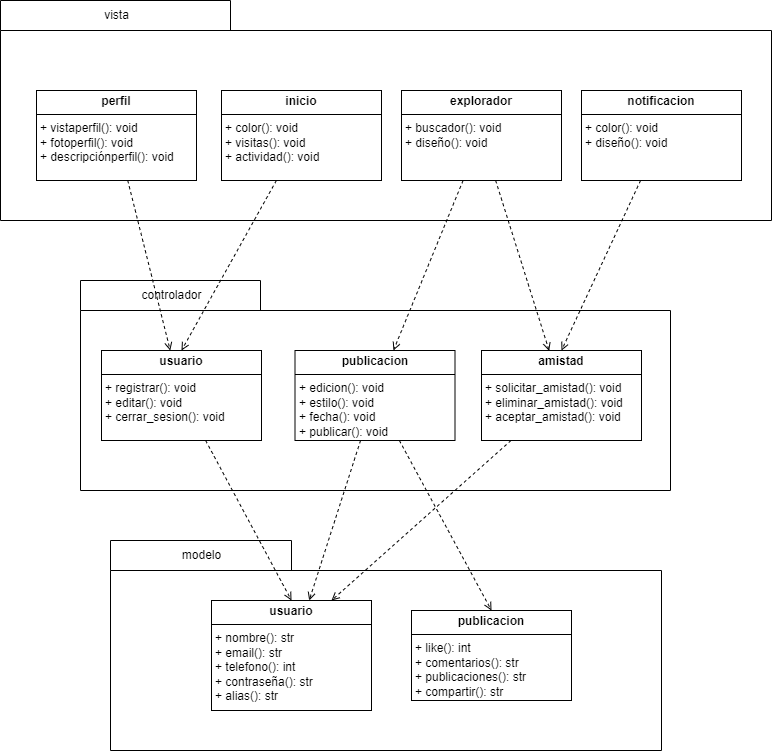

The diagram above was exported from draw.io. Its source (the exported page's mxGraphModel, read from the mxfile embedded in the PNG):
<mxGraphModel dx="1050" dy="530" grid="1" gridSize="10" guides="1" tooltips="1" connect="1" arrows="1" fold="1" page="1" pageScale="1" pageWidth="827" pageHeight="1169" math="0" shadow="0">
  <root>
    <mxCell id="0" />
    <mxCell id="1" parent="0" />
    <mxCell id="YkEellNLzWtUCyLPksuy-1" value="" style="shape=folder;fontStyle=1;spacingTop=10;tabWidth=230;tabHeight=30;tabPosition=left;html=1;whiteSpace=wrap;" vertex="1" parent="1">
      <mxGeometry x="39" y="50" width="771" height="220" as="geometry" />
    </mxCell>
    <mxCell id="YkEellNLzWtUCyLPksuy-7" value="vista" style="text;html=1;align=center;verticalAlign=middle;resizable=0;points=[];autosize=1;strokeColor=none;fillColor=none;" vertex="1" parent="1">
      <mxGeometry x="130" y="50" width="50" height="30" as="geometry" />
    </mxCell>
    <mxCell id="YkEellNLzWtUCyLPksuy-18" value="" style="shape=folder;fontStyle=1;spacingTop=10;tabWidth=180;tabHeight=30;tabPosition=left;html=1;whiteSpace=wrap;" vertex="1" parent="1">
      <mxGeometry x="119" y="330" width="590" height="210" as="geometry" />
    </mxCell>
    <mxCell id="YkEellNLzWtUCyLPksuy-35" style="rounded=0;orthogonalLoop=1;jettySize=auto;html=1;endArrow=open;endFill=0;dashed=1;" edge="1" parent="1" source="YkEellNLzWtUCyLPksuy-12" target="YkEellNLzWtUCyLPksuy-20">
      <mxGeometry relative="1" as="geometry" />
    </mxCell>
    <mxCell id="YkEellNLzWtUCyLPksuy-12" value="&lt;p style=&quot;margin:0px;margin-top:4px;text-align:center;&quot;&gt;&lt;b&gt;perfil&lt;/b&gt;&lt;/p&gt;&lt;hr size=&quot;1&quot; style=&quot;border-style:solid;&quot;&gt;&lt;p style=&quot;margin:0px;margin-left:4px;&quot;&gt;+ vistaperfil(): void&lt;/p&gt;&lt;p style=&quot;margin:0px;margin-left:4px;&quot;&gt;+ fotoperfil(): void&lt;/p&gt;&lt;p style=&quot;margin:0px;margin-left:4px;&quot;&gt;+ descripciónperfil(): void&lt;/p&gt;" style="verticalAlign=top;align=left;overflow=fill;html=1;whiteSpace=wrap;" vertex="1" parent="1">
      <mxGeometry x="75" y="140" width="160" height="90" as="geometry" />
    </mxCell>
    <mxCell id="YkEellNLzWtUCyLPksuy-34" style="rounded=0;orthogonalLoop=1;jettySize=auto;html=1;entryX=0.5;entryY=0;entryDx=0;entryDy=0;dashed=1;endArrow=open;endFill=0;" edge="1" parent="1" source="YkEellNLzWtUCyLPksuy-14" target="YkEellNLzWtUCyLPksuy-20">
      <mxGeometry relative="1" as="geometry" />
    </mxCell>
    <mxCell id="YkEellNLzWtUCyLPksuy-14" value="&lt;p style=&quot;margin:0px;margin-top:4px;text-align:center;&quot;&gt;&lt;span style=&quot;color: rgba(0, 0, 0, 0); font-family: monospace; font-size: 0px; text-wrap: nowrap; background-color: initial; text-align: left;&quot;&gt;%3CmxGraphModel%3E%3Croot%3E%3CmxCell%20id%3D%220%22%2F%3E%3CmxCell%20id%3D%221%22%20parent%3D%220%22%2F%3E%3CmxCell%20id%3D%222%22%20value%3D%22%26lt%3Bp%20style%3D%26quot%3Bmargin%3A0px%3Bmargin-top%3A4px%3Btext-align%3Acenter%3B%26quot%3B%26gt%3B%26lt%3Bb%26gt%3Bperfil%26lt%3B%2Fb%26gt%3B%26lt%3B%2Fp%26gt%3B%26lt%3Bhr%20size%3D%26quot%3B1%26quot%3B%20style%3D%26quot%3Bborder-style%3Asolid%3B%26quot%3B%26gt%3B%26lt%3Bp%20style%3D%26quot%3Bmargin%3A0px%3Bmargin-left%3A4px%3B%26quot%3B%26gt%3B%2B%20vistaperfil%3A%20void()%26lt%3B%2Fp%26gt%3B%26lt%3Bp%20style%3D%26quot%3Bmargin%3A0px%3Bmargin-left%3A4px%3B%26quot%3B%26gt%3B%2B%20fotoperfil%3A%20void()%26lt%3B%2Fp%26gt%3B%26lt%3Bp%20style%3D%26quot%3Bmargin%3A0px%3Bmargin-left%3A4px%3B%26quot%3B%26gt%3B%2B%20descripci%C3%B3nperfil%3A%20void()%26lt%3B%2Fp%26gt%3B%22%20style%3D%22verticalAlign%3Dtop%3Balign%3Dleft%3Boverflow%3Dfill%3Bhtml%3D1%3BwhiteSpace%3Dwrap%3B%22%20vertex%3D%221%22%20parent%3D%221%22%3E%3CmxGeometry%20x%3D%22120%22%20y%3D%22140%22%20width%3D%22160%22%20height%3D%2290%22%20as%3D%22geometry%22%2F%3E%3C%2FmxCell%3E%3C%2Froot%3E%3C%2FmxGraphModel%3E&lt;/span&gt;&lt;span style=&quot;color: rgba(0, 0, 0, 0); font-family: monospace; font-size: 0px; text-wrap: nowrap; background-color: initial; text-align: left;&quot;&gt;%3CmxGraphModel%3E%3Croot%3E%3CmxCell%20id%3D%220%22%2F%3E%3CmxCell%20id%3D%221%22%20parent%3D%220%22%2F%3E%3CmxCell%20id%3D%222%22%20value%3D%22%26lt%3Bp%20style%3D%26quot%3Bmargin%3A0px%3Bmargin-top%3A4px%3Btext-align%3Acenter%3B%26quot%3B%26gt%3B%26lt%3Bb%26gt%3Bperfil%26lt%3B%2Fb%26gt%3B%26lt%3B%2Fp%26gt%3B%26lt%3Bhr%20size%3D%26quot%3B1%26quot%3B%20style%3D%26quot%3Bborder-style%3Asolid%3B%26quot%3B%26gt%3B%26lt%3Bp%20style%3D%26quot%3Bmargin%3A0px%3Bmargin-left%3A4px%3B%26quot%3B%26gt%3B%2B%20vistaperfil%3A%20void()%26lt%3B%2Fp%26gt%3B%26lt%3Bp%20style%3D%26quot%3Bmargin%3A0px%3Bmargin-left%3A4px%3B%26quot%3B%26gt%3B%2B%20fotoperfil%3A%20void()%26lt%3B%2Fp%26gt%3B%26lt%3Bp%20style%3D%26quot%3Bmargin%3A0px%3Bmargin-left%3A4px%3B%26quot%3B%26gt%3B%2B%20descripci%C3%B3nperfil%3A%20void()%26lt%3B%2Fp%26gt%3B%22%20style%3D%22verticalAlign%3Dtop%3Balign%3Dleft%3Boverflow%3Dfill%3Bhtml%3D1%3BwhiteSpace%3Dwrap%3B%22%20vertex%3D%221%22%20parent%3D%221%22%3E%3CmxGeometry%20x%3D%22120%22%20y%3D%22140%22%20width%3D%22160%22%20height%3D%2290%22%20as%3D%22geometry%22%2F%3E%3C%2FmxCell%3E%3C%2Froot%3E%3C%2FmxGraphModel%3E&lt;/span&gt;&lt;span style=&quot;color: rgba(0, 0, 0, 0); font-family: monospace; font-size: 0px; text-wrap: nowrap; background-color: initial; text-align: left;&quot;&gt;%3CmxGraphModel%3E%3Croot%3E%3CmxCell%20id%3D%220%22%2F%3E%3CmxCell%20id%3D%221%22%20parent%3D%220%22%2F%3E%3CmxCell%20id%3D%222%22%20value%3D%22%26lt%3Bp%20style%3D%26quot%3Bmargin%3A0px%3Bmargin-top%3A4px%3Btext-align%3Acenter%3B%26quot%3B%26gt%3B%26lt%3Bb%26gt%3Bperfil%26lt%3B%2Fb%26gt%3B%26lt%3B%2Fp%26gt%3B%26lt%3Bhr%20size%3D%26quot%3B1%26quot%3B%20style%3D%26quot%3Bborder-style%3Asolid%3B%26quot%3B%26gt%3B%26lt%3Bp%20style%3D%26quot%3Bmargin%3A0px%3Bmargin-left%3A4px%3B%26quot%3B%26gt%3B%2B%20vistaperfil%3A%20void()%26lt%3B%2Fp%26gt%3B%26lt%3Bp%20style%3D%26quot%3Bmargin%3A0px%3Bmargin-left%3A4px%3B%26quot%3B%26gt%3B%2B%20fotoperfil%3A%20void()%26lt%3B%2Fp%26gt%3B%26lt%3Bp%20style%3D%26quot%3Bmargin%3A0px%3Bmargin-left%3A4px%3B%26quot%3B%26gt%3B%2B%20descripci%C3%B3nperfil%3A%20void()%26lt%3B%2Fp%26gt%3B%22%20style%3D%22verticalAlign%3Dtop%3Balign%3Dleft%3Boverflow%3Dfill%3Bhtml%3D1%3BwhiteSpace%3Dwrap%3B%22%20vertex%3D%221%22%20parent%3D%221%22%3E%3CmxGeometry%20x%3D%22120%22%20y%3D%22140%22%20width%3D%22160%22%20height%3D%2290%22%20as%3D%22geometry%22%2F%3E%3C%2FmxCell%3E%3C%2Froot%3E%3C%2FmxGraphModel%3E&lt;/span&gt;&lt;b style=&quot;background-color: initial;&quot;&gt;inicio&lt;/b&gt;&lt;/p&gt;&lt;hr size=&quot;1&quot; style=&quot;border-style:solid;&quot;&gt;&lt;p style=&quot;margin:0px;margin-left:4px;&quot;&gt;+ color(): void&lt;/p&gt;&lt;p style=&quot;margin:0px;margin-left:4px;&quot;&gt;+ visitas(): void&lt;/p&gt;&lt;p style=&quot;margin:0px;margin-left:4px;&quot;&gt;+ actividad(): void&lt;/p&gt;" style="verticalAlign=top;align=left;overflow=fill;html=1;whiteSpace=wrap;" vertex="1" parent="1">
      <mxGeometry x="260" y="140" width="160" height="90" as="geometry" />
    </mxCell>
    <mxCell id="YkEellNLzWtUCyLPksuy-33" style="rounded=0;orthogonalLoop=1;jettySize=auto;html=1;endArrow=open;endFill=0;dashed=1;" edge="1" parent="1" source="YkEellNLzWtUCyLPksuy-16" target="YkEellNLzWtUCyLPksuy-21">
      <mxGeometry relative="1" as="geometry" />
    </mxCell>
    <mxCell id="YkEellNLzWtUCyLPksuy-36" style="rounded=0;orthogonalLoop=1;jettySize=auto;html=1;entryX=0.423;entryY=0.004;entryDx=0;entryDy=0;dashed=1;endArrow=open;endFill=0;entryPerimeter=0;" edge="1" parent="1" source="YkEellNLzWtUCyLPksuy-16" target="YkEellNLzWtUCyLPksuy-26">
      <mxGeometry relative="1" as="geometry" />
    </mxCell>
    <mxCell id="YkEellNLzWtUCyLPksuy-16" value="&lt;p style=&quot;margin:0px;margin-top:4px;text-align:center;&quot;&gt;&lt;b&gt;explorador&lt;/b&gt;&lt;/p&gt;&lt;hr size=&quot;1&quot; style=&quot;border-style:solid;&quot;&gt;&lt;p style=&quot;margin:0px;margin-left:4px;&quot;&gt;+ buscador(): void&lt;/p&gt;&lt;p style=&quot;margin:0px;margin-left:4px;&quot;&gt;+ diseño(): void&lt;/p&gt;" style="verticalAlign=top;align=left;overflow=fill;html=1;whiteSpace=wrap;" vertex="1" parent="1">
      <mxGeometry x="440" y="140" width="160" height="90" as="geometry" />
    </mxCell>
    <mxCell id="YkEellNLzWtUCyLPksuy-32" style="rounded=0;orthogonalLoop=1;jettySize=auto;html=1;entryX=0.5;entryY=0;entryDx=0;entryDy=0;endArrow=open;endFill=0;dashed=1;" edge="1" parent="1" source="YkEellNLzWtUCyLPksuy-17" target="YkEellNLzWtUCyLPksuy-26">
      <mxGeometry relative="1" as="geometry" />
    </mxCell>
    <mxCell id="YkEellNLzWtUCyLPksuy-17" value="&lt;p style=&quot;margin:0px;margin-top:4px;text-align:center;&quot;&gt;&lt;b&gt;notificacion&lt;/b&gt;&lt;/p&gt;&lt;hr size=&quot;1&quot; style=&quot;border-style:solid;&quot;&gt;&lt;p style=&quot;margin:0px;margin-left:4px;&quot;&gt;+ color(): void&lt;/p&gt;&lt;p style=&quot;margin:0px;margin-left:4px;&quot;&gt;+ diseño(): void&lt;/p&gt;" style="verticalAlign=top;align=left;overflow=fill;html=1;whiteSpace=wrap;" vertex="1" parent="1">
      <mxGeometry x="620" y="140" width="160" height="90" as="geometry" />
    </mxCell>
    <mxCell id="YkEellNLzWtUCyLPksuy-19" value="controlador" style="text;html=1;align=center;verticalAlign=middle;resizable=0;points=[];autosize=1;strokeColor=none;fillColor=none;" vertex="1" parent="1">
      <mxGeometry x="170" y="330" width="80" height="30" as="geometry" />
    </mxCell>
    <mxCell id="YkEellNLzWtUCyLPksuy-20" value="&lt;p style=&quot;margin:0px;margin-top:4px;text-align:center;&quot;&gt;&lt;b&gt;usuario&lt;/b&gt;&lt;/p&gt;&lt;hr size=&quot;1&quot; style=&quot;border-style:solid;&quot;&gt;&lt;p style=&quot;margin:0px;margin-left:4px;&quot;&gt;+ registrar(): void&lt;/p&gt;&lt;p style=&quot;margin:0px;margin-left:4px;&quot;&gt;+ editar(): void&lt;/p&gt;&lt;p style=&quot;margin:0px;margin-left:4px;&quot;&gt;+ cerrar_sesion(): void&lt;/p&gt;" style="verticalAlign=top;align=left;overflow=fill;html=1;whiteSpace=wrap;" vertex="1" parent="1">
      <mxGeometry x="140" y="400" width="160" height="90" as="geometry" />
    </mxCell>
    <mxCell id="YkEellNLzWtUCyLPksuy-22" value="" style="shape=folder;fontStyle=1;spacingTop=10;tabWidth=181;tabHeight=30;tabPosition=left;html=1;whiteSpace=wrap;" vertex="1" parent="1">
      <mxGeometry x="149" y="590" width="551" height="210" as="geometry" />
    </mxCell>
    <mxCell id="YkEellNLzWtUCyLPksuy-31" style="rounded=0;orthogonalLoop=1;jettySize=auto;html=1;entryX=0.5;entryY=0;entryDx=0;entryDy=0;endArrow=open;endFill=0;dashed=1;" edge="1" parent="1" source="YkEellNLzWtUCyLPksuy-20" target="YkEellNLzWtUCyLPksuy-24">
      <mxGeometry relative="1" as="geometry" />
    </mxCell>
    <mxCell id="YkEellNLzWtUCyLPksuy-28" style="rounded=0;orthogonalLoop=1;jettySize=auto;html=1;dashed=1;endArrow=open;endFill=0;" edge="1" parent="1" source="YkEellNLzWtUCyLPksuy-21" target="YkEellNLzWtUCyLPksuy-24">
      <mxGeometry relative="1" as="geometry" />
    </mxCell>
    <mxCell id="YkEellNLzWtUCyLPksuy-29" style="rounded=0;orthogonalLoop=1;jettySize=auto;html=1;entryX=0.5;entryY=0;entryDx=0;entryDy=0;dashed=1;endArrow=open;endFill=0;" edge="1" parent="1" source="YkEellNLzWtUCyLPksuy-21" target="YkEellNLzWtUCyLPksuy-25">
      <mxGeometry relative="1" as="geometry" />
    </mxCell>
    <mxCell id="YkEellNLzWtUCyLPksuy-21" value="&lt;p style=&quot;margin:0px;margin-top:4px;text-align:center;&quot;&gt;&lt;b&gt;publicacion&lt;/b&gt;&lt;/p&gt;&lt;hr size=&quot;1&quot; style=&quot;border-style:solid;&quot;&gt;&lt;p style=&quot;margin:0px;margin-left:4px;&quot;&gt;+ edicion(): void&lt;/p&gt;&lt;p style=&quot;margin:0px;margin-left:4px;&quot;&gt;+ estilo(): void&lt;/p&gt;&lt;p style=&quot;margin:0px;margin-left:4px;&quot;&gt;+ fecha(): void&lt;/p&gt;&lt;p style=&quot;margin:0px;margin-left:4px;&quot;&gt;+ publicar(): void&lt;/p&gt;" style="verticalAlign=top;align=left;overflow=fill;html=1;whiteSpace=wrap;" vertex="1" parent="1">
      <mxGeometry x="333.5" y="400" width="160" height="90" as="geometry" />
    </mxCell>
    <mxCell id="YkEellNLzWtUCyLPksuy-23" value="modelo" style="text;html=1;align=center;verticalAlign=middle;resizable=0;points=[];autosize=1;strokeColor=none;fillColor=none;" vertex="1" parent="1">
      <mxGeometry x="210" y="590" width="60" height="30" as="geometry" />
    </mxCell>
    <mxCell id="YkEellNLzWtUCyLPksuy-24" value="&lt;p style=&quot;margin:0px;margin-top:4px;text-align:center;&quot;&gt;&lt;b&gt;usuario&lt;/b&gt;&lt;/p&gt;&lt;hr size=&quot;1&quot; style=&quot;border-style:solid;&quot;&gt;&lt;p style=&quot;margin:0px;margin-left:4px;&quot;&gt;+ nombre(): str&lt;/p&gt;&lt;p style=&quot;margin:0px;margin-left:4px;&quot;&gt;+ email(): str&lt;/p&gt;&lt;p style=&quot;margin:0px;margin-left:4px;&quot;&gt;+ telefono(): int&lt;/p&gt;&lt;p style=&quot;margin:0px;margin-left:4px;&quot;&gt;+ contraseña(): str&lt;/p&gt;&lt;p style=&quot;margin:0px;margin-left:4px;&quot;&gt;+ alias(): str&lt;/p&gt;" style="verticalAlign=top;align=left;overflow=fill;html=1;whiteSpace=wrap;" vertex="1" parent="1">
      <mxGeometry x="250" y="650" width="160" height="110" as="geometry" />
    </mxCell>
    <mxCell id="YkEellNLzWtUCyLPksuy-25" value="&lt;p style=&quot;margin:0px;margin-top:4px;text-align:center;&quot;&gt;&lt;b&gt;publicacion&lt;/b&gt;&lt;/p&gt;&lt;hr size=&quot;1&quot; style=&quot;border-style:solid;&quot;&gt;&lt;p style=&quot;margin:0px;margin-left:4px;&quot;&gt;+ like(): int&lt;/p&gt;&lt;p style=&quot;margin:0px;margin-left:4px;&quot;&gt;+ comentarios(): str&lt;/p&gt;&lt;p style=&quot;margin:0px;margin-left:4px;&quot;&gt;+ publicaciones(): str&lt;/p&gt;&lt;p style=&quot;margin:0px;margin-left:4px;&quot;&gt;+ compartir(): str&lt;/p&gt;" style="verticalAlign=top;align=left;overflow=fill;html=1;whiteSpace=wrap;" vertex="1" parent="1">
      <mxGeometry x="450" y="660" width="160" height="90" as="geometry" />
    </mxCell>
    <mxCell id="YkEellNLzWtUCyLPksuy-30" style="rounded=0;orthogonalLoop=1;jettySize=auto;html=1;entryX=0.75;entryY=0;entryDx=0;entryDy=0;dashed=1;endArrow=open;endFill=0;" edge="1" parent="1" source="YkEellNLzWtUCyLPksuy-26" target="YkEellNLzWtUCyLPksuy-24">
      <mxGeometry relative="1" as="geometry" />
    </mxCell>
    <mxCell id="YkEellNLzWtUCyLPksuy-26" value="&lt;p style=&quot;margin:0px;margin-top:4px;text-align:center;&quot;&gt;&lt;b&gt;amistad&lt;/b&gt;&lt;/p&gt;&lt;hr size=&quot;1&quot; style=&quot;border-style:solid;&quot;&gt;&lt;p style=&quot;margin:0px;margin-left:4px;&quot;&gt;+ solicitar_amistad(): void&lt;/p&gt;&lt;p style=&quot;margin:0px;margin-left:4px;&quot;&gt;+ eliminar_amistad(): void&lt;/p&gt;&lt;p style=&quot;margin:0px;margin-left:4px;&quot;&gt;+ aceptar_amistad(): void&lt;/p&gt;" style="verticalAlign=top;align=left;overflow=fill;html=1;whiteSpace=wrap;" vertex="1" parent="1">
      <mxGeometry x="520" y="400" width="160" height="90" as="geometry" />
    </mxCell>
  </root>
</mxGraphModel>